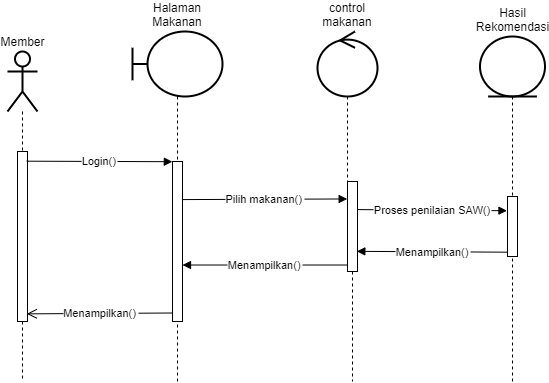

The diagram above was exported from draw.io. Its source (the exported page's mxGraphModel, read from the mxfile embedded in the PNG):
<mxGraphModel dx="853" dy="1627" grid="1" gridSize="10" guides="1" tooltips="1" connect="1" arrows="1" fold="1" page="1" pageScale="1" pageWidth="850" pageHeight="1100" math="0" shadow="0">
  <root>
    <mxCell id="MDF4CYN6zs0CnTWtcWNj-0" />
    <mxCell id="MDF4CYN6zs0CnTWtcWNj-1" parent="MDF4CYN6zs0CnTWtcWNj-0" />
    <mxCell id="nlBboVpcFRxRGRzBhKs_-26" style="edgeStyle=orthogonalEdgeStyle;rounded=0;orthogonalLoop=1;jettySize=auto;html=1;dashed=1;startArrow=none;startFill=0;endArrow=none;endFill=0;strokeWidth=1;" edge="1" parent="MDF4CYN6zs0CnTWtcWNj-1" source="nlBboVpcFRxRGRzBhKs_-25">
      <mxGeometry relative="1" as="geometry">
        <mxPoint x="685" y="380" as="targetPoint" />
      </mxGeometry>
    </mxCell>
    <mxCell id="nlBboVpcFRxRGRzBhKs_-24" style="edgeStyle=orthogonalEdgeStyle;rounded=0;orthogonalLoop=1;jettySize=auto;html=1;dashed=1;startArrow=none;startFill=0;endArrow=none;endFill=0;strokeWidth=1;" edge="1" parent="MDF4CYN6zs0CnTWtcWNj-1" source="nlBboVpcFRxRGRzBhKs_-21">
      <mxGeometry relative="1" as="geometry">
        <mxPoint x="525" y="380" as="targetPoint" />
      </mxGeometry>
    </mxCell>
    <mxCell id="nlBboVpcFRxRGRzBhKs_-7" style="edgeStyle=orthogonalEdgeStyle;rounded=0;orthogonalLoop=1;jettySize=auto;html=1;startArrow=none;startFill=0;endArrow=none;endFill=0;strokeWidth=1;dashed=1;" edge="1" parent="MDF4CYN6zs0CnTWtcWNj-1" source="nlBboVpcFRxRGRzBhKs_-5">
      <mxGeometry relative="1" as="geometry">
        <mxPoint x="195" y="380" as="targetPoint" />
        <Array as="points">
          <mxPoint x="195" y="210" />
          <mxPoint x="195" y="210" />
        </Array>
      </mxGeometry>
    </mxCell>
    <mxCell id="nlBboVpcFRxRGRzBhKs_-4" value="" style="points=[];perimeter=orthogonalPerimeter;rounded=0;shadow=0;strokeWidth=1;" vertex="1" parent="MDF4CYN6zs0CnTWtcWNj-1">
      <mxGeometry x="190" y="150" width="10" height="170" as="geometry" />
    </mxCell>
    <mxCell id="MDF4CYN6zs0CnTWtcWNj-8" value="Menampilkan()" style="verticalAlign=middle;endArrow=open;endSize=8;exitX=0;exitY=0.95;shadow=0;strokeWidth=1;entryX=0.937;entryY=0.955;entryDx=0;entryDy=0;entryPerimeter=0;" edge="1" parent="MDF4CYN6zs0CnTWtcWNj-1" target="nlBboVpcFRxRGRzBhKs_-4">
      <mxGeometry relative="1" as="geometry">
        <mxPoint x="175" y="311.9999999999999" as="targetPoint" />
        <mxPoint x="345" y="311.4999999999998" as="sourcePoint" />
      </mxGeometry>
    </mxCell>
    <mxCell id="MDF4CYN6zs0CnTWtcWNj-9" value="Login()" style="verticalAlign=middle;endArrow=block;entryX=-0.017;entryY=0.06;shadow=0;strokeWidth=1;exitX=0.927;exitY=0.057;exitDx=0;exitDy=0;exitPerimeter=0;entryDx=0;entryDy=0;entryPerimeter=0;" edge="1" parent="MDF4CYN6zs0CnTWtcWNj-1" source="nlBboVpcFRxRGRzBhKs_-4">
      <mxGeometry relative="1" as="geometry">
        <mxPoint x="175" y="160.0000000000001" as="sourcePoint" />
        <mxPoint x="344.8299999999999" y="160.20000000000005" as="targetPoint" />
      </mxGeometry>
    </mxCell>
    <mxCell id="MDF4CYN6zs0CnTWtcWNj-10" value="Pilih makanan()" style="verticalAlign=middle;endArrow=block;entryX=-0.033;entryY=0.194;shadow=0;strokeWidth=1;entryDx=0;entryDy=0;entryPerimeter=0;exitX=0.92;exitY=0.238;exitDx=0;exitDy=0;exitPerimeter=0;" edge="1" parent="MDF4CYN6zs0CnTWtcWNj-1" source="nlBboVpcFRxRGRzBhKs_-15" target="MDF4CYN6zs0CnTWtcWNj-5">
      <mxGeometry relative="1" as="geometry">
        <mxPoint x="355" y="190" as="sourcePoint" />
      </mxGeometry>
    </mxCell>
    <mxCell id="MDF4CYN6zs0CnTWtcWNj-5" value="" style="points=[];perimeter=orthogonalPerimeter;rounded=0;shadow=0;strokeWidth=1;" vertex="1" parent="MDF4CYN6zs0CnTWtcWNj-1">
      <mxGeometry x="520" y="180" width="10" height="90" as="geometry" />
    </mxCell>
    <mxCell id="nlBboVpcFRxRGRzBhKs_-5" value="Member" style="shape=umlActor;verticalLabelPosition=top;verticalAlign=bottom;html=1;strokeWidth=2;horizontal=1;labelPosition=center;align=center;" vertex="1" parent="MDF4CYN6zs0CnTWtcWNj-1">
      <mxGeometry x="180" y="50" width="30" height="60" as="geometry" />
    </mxCell>
    <mxCell id="nlBboVpcFRxRGRzBhKs_-14" style="edgeStyle=orthogonalEdgeStyle;rounded=0;orthogonalLoop=1;jettySize=auto;html=1;startArrow=none;startFill=0;endArrow=none;endFill=0;strokeWidth=1;dashed=1;" edge="1" parent="MDF4CYN6zs0CnTWtcWNj-1" source="nlBboVpcFRxRGRzBhKs_-10">
      <mxGeometry relative="1" as="geometry">
        <mxPoint x="350" y="380" as="targetPoint" />
      </mxGeometry>
    </mxCell>
    <mxCell id="nlBboVpcFRxRGRzBhKs_-10" value="&lt;div&gt;&lt;span&gt;Halaman Makanan&lt;/span&gt;&lt;/div&gt;" style="shape=umlBoundary;whiteSpace=wrap;html=1;strokeWidth=2;verticalAlign=bottom;labelPosition=center;verticalLabelPosition=top;align=center;" vertex="1" parent="MDF4CYN6zs0CnTWtcWNj-1">
      <mxGeometry x="305" y="30" width="90" height="65" as="geometry" />
    </mxCell>
    <mxCell id="nlBboVpcFRxRGRzBhKs_-15" value="" style="html=1;points=[];perimeter=orthogonalPerimeter;" vertex="1" parent="MDF4CYN6zs0CnTWtcWNj-1">
      <mxGeometry x="345" y="160" width="10" height="160" as="geometry" />
    </mxCell>
    <mxCell id="nlBboVpcFRxRGRzBhKs_-16" value="Menampilkan()" style="verticalAlign=middle;endArrow=block;shadow=0;strokeWidth=1;exitX=-0.033;exitY=0.928;exitDx=0;exitDy=0;exitPerimeter=0;" edge="1" parent="MDF4CYN6zs0CnTWtcWNj-1" source="MDF4CYN6zs0CnTWtcWNj-5" target="nlBboVpcFRxRGRzBhKs_-15">
      <mxGeometry relative="1" as="geometry">
        <mxPoint x="365" y="200" as="sourcePoint" />
        <mxPoint x="539.6700000000001" y="199.10000000000002" as="targetPoint" />
      </mxGeometry>
    </mxCell>
    <mxCell id="nlBboVpcFRxRGRzBhKs_-17" value="" style="points=[];perimeter=orthogonalPerimeter;rounded=0;shadow=0;strokeWidth=1;" vertex="1" parent="MDF4CYN6zs0CnTWtcWNj-1">
      <mxGeometry x="680" y="195" width="10" height="60" as="geometry" />
    </mxCell>
    <mxCell id="nlBboVpcFRxRGRzBhKs_-18" value="Menampilkan()" style="verticalAlign=middle;endArrow=block;shadow=0;strokeWidth=1;exitX=0;exitY=0.928;exitDx=0;exitDy=0;exitPerimeter=0;entryX=0.933;entryY=0.776;entryDx=0;entryDy=0;entryPerimeter=0;" edge="1" parent="MDF4CYN6zs0CnTWtcWNj-1" source="nlBboVpcFRxRGRzBhKs_-17" target="MDF4CYN6zs0CnTWtcWNj-5">
      <mxGeometry relative="1" as="geometry">
        <mxPoint x="684.6700000000001" y="273.51999999999975" as="sourcePoint" />
        <mxPoint x="520" y="273.51999999999975" as="targetPoint" />
      </mxGeometry>
    </mxCell>
    <mxCell id="nlBboVpcFRxRGRzBhKs_-20" value="Proses penilaian SAW()" style="verticalAlign=middle;endArrow=block;entryX=-0.055;entryY=0.237;shadow=0;strokeWidth=1;entryDx=0;entryDy=0;entryPerimeter=0;exitX=0.92;exitY=0.238;exitDx=0;exitDy=0;exitPerimeter=0;" edge="1" parent="MDF4CYN6zs0CnTWtcWNj-1" target="nlBboVpcFRxRGRzBhKs_-17">
      <mxGeometry relative="1" as="geometry">
        <mxPoint x="530" y="208.07999999999993" as="sourcePoint" />
        <mxPoint x="695.4699999999998" y="207.4599999999998" as="targetPoint" />
      </mxGeometry>
    </mxCell>
    <mxCell id="nlBboVpcFRxRGRzBhKs_-21" value="control makanan" style="ellipse;shape=umlControl;whiteSpace=wrap;html=1;strokeWidth=2;labelPosition=center;verticalLabelPosition=top;align=center;verticalAlign=bottom;" vertex="1" parent="MDF4CYN6zs0CnTWtcWNj-1">
      <mxGeometry x="490" y="30" width="60" height="65" as="geometry" />
    </mxCell>
    <mxCell id="nlBboVpcFRxRGRzBhKs_-25" value="Hasil Rekomendasi" style="ellipse;shape=umlEntity;whiteSpace=wrap;html=1;strokeWidth=2;labelPosition=center;verticalLabelPosition=top;align=center;verticalAlign=bottom;" vertex="1" parent="MDF4CYN6zs0CnTWtcWNj-1">
      <mxGeometry x="652.5" y="35" width="65" height="60" as="geometry" />
    </mxCell>
  </root>
</mxGraphModel>